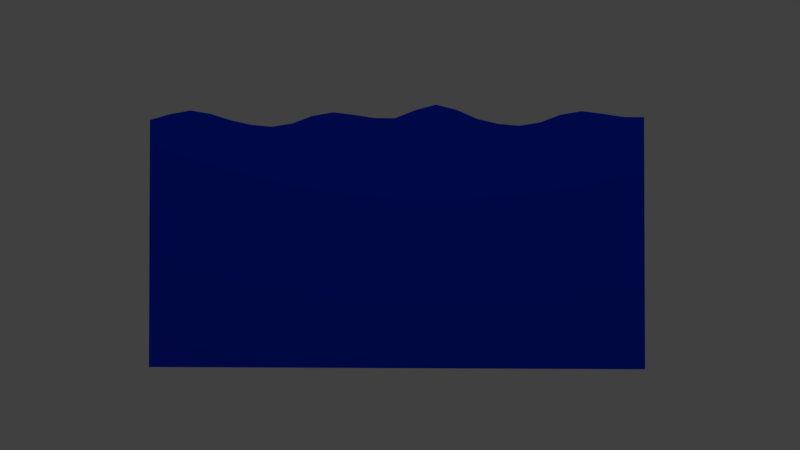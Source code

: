 # Source: water.blend  (saved by Blender 2.78.0; exported with 4.5.12 LTS)
import bpy
from mathutils import Matrix  # noqa: F401  (used for matrix-valued properties, if any)

bpy.ops.wm.read_factory_settings(use_empty=True)
scene = bpy.context.scene
scene.name = 'Scene'

# ---- collections
col_collection_1 = bpy.data.collections.new('Collection 1'); scene.collection.children.link(col_collection_1)

# ---- materials (node trees are filled in below, after node groups)
mat_water = bpy.data.materials.new('Water')
mat_water.alpha_threshold = 0.0
mat_water.use_transparent_shadow = False
mat_water.diffuse_color = (0.0, 0.03406, 0.8, 1.0)
mat_water.roughness = 0.5
mat_water.specular_intensity = 0.7417
mat_water.line_color = (0.0, 0.0, 0.0, 1.0)

# ---- material node trees

# ---- world
world_world = bpy.data.worlds.new('World'); scene.world = world_world
world_world.color = (0.05088, 0.05088, 0.05088)
world_world.use_sun_shadow = False
world_world.sun_shadow_jitter_overblur = 0.0
world_world.cycles.sampling_method = 'MANUAL'

# ---- cameras
cam_camera = bpy.data.cameras.new('Camera')
cam_camera.clip_end = 100.0
cam_camera.lens = 35.0
cam_camera.sensor_width = 32.0
cam_camera.sensor_height = 18.0
cam_camera.ortho_scale = 7.314
cam_camera.dof.focus_distance = 0.0
cam_camera.dof.aperture_fstop = 128.0

# ---- lights
light_lamp = bpy.data.lights.new('Lamp', 'POINT')
light_lamp.transmission_factor = 0.0
light_lamp.cutoff_distance = 30.0
light_lamp.energy = 100.0
light_lamp.shadow_buffer_clip_start = 1.001
light_lamp.shadow_soft_size = 0.1
light_lamp.shadow_maximum_resolution = 0.006
light_lamp.use_absolute_resolution = True

# ---- meshes
me_cube = bpy.data.meshes.new('Cube')
me_cube.from_pydata([(1.0, 1.0, -1.0), (1.0, -1.0, -1.0), (-1.0, -1.0, -1.0), (-1.0, 1.0, -1.0), (1.0, 1.0, 1.015), (1.0, -1.0, 1.017), (-1.0, -1.0, 1.012), (-1.0, 1.0, 1.012), (0.8333, 1.0, -1.0), (0.6667, 1.0, -1.0), (0.5, 1.0, -1.0), (0.3333, 1.0, -1.0), (0.1667, 1.0, -1.0), (1.937e-07, 1.0, -1.0), (-0.1667, 1.0, -1.0), (-0.3333, 1.0, -1.0), (-0.5, 1.0, -1.0), (-0.6667, 1.0, -1.0), (-0.8333, 1.0, -1.0), (0.8333, -1.0, -1.0), (0.6667, -1.0, -1.0), (0.5, -1.0, -1.0), (0.3333, -1.0, -1.0), (0.1667, -1.0, -1.0), (-1.043e-07, -1.0, -1.0), (-0.1667, -1.0, -1.0), (-0.3333, -1.0, -1.0), (-0.5, -1.0, -1.0), (-0.6667, -1.0, -1.0), (-0.8333, -1.0, -1.0), (0.8333, 1.0, 1.009), (0.6667, 1.0, 1.046), (0.5, 1.0, 1.068), (0.3333, 1.0, 1.04), (0.1667, 1.0, 0.9785), (2.682e-07, 1.0, 0.9527), (-0.1667, 1.0, 0.9687), (-0.3333, 1.0, 1.006), (-0.5, 1.0, 1.059), (-0.6667, 1.0, 1.088), (-0.8333, 1.0, 1.059), (0.8333, -1.0, 1.02), (0.6667, -1.0, 1.047), (0.5, -1.0, 1.068), (0.3333, -1.0, 1.04), (0.1667, -1.0, 0.9785), (-5.215e-07, -1.0, 0.9527), (-0.1667, -1.0, 0.9687), (-0.3333, -1.0, 1.006), (-0.5, -1.0, 1.059), (-0.6667, -1.0, 1.088), (-0.8333, -1.0, 1.059), (3.0, 1.0, -1.0), (3.0, -1.0, -1.0), (1.0, -1.0, -1.0), (1.0, 1.0, -1.0), (3.0, 1.0, 1.0), (3.0, -1.0, 1.017), (1.0, -1.0, 1.017), (1.0, 1.0, 1.015), (2.833, 1.0, -1.0), (2.667, 1.0, -1.0), (2.5, 1.0, -1.0), (2.333, 1.0, -1.0), (2.167, 1.0, -1.0), (2.0, 1.0, -1.0), (1.833, 1.0, -1.0), (1.667, 1.0, -1.0), (1.5, 1.0, -1.0), (1.333, 1.0, -1.0), (1.167, 1.0, -1.0), (2.833, -1.0, -1.0), (2.667, -1.0, -1.0), (2.5, -1.0, -1.0), (2.333, -1.0, -1.0), (2.167, -1.0, -1.0), (2.0, -1.0, -1.0), (1.833, -1.0, -1.0), (1.667, -1.0, -1.0), (1.5, -1.0, -1.0), (1.333, -1.0, -1.0), (1.167, -1.0, -1.0), (2.833, 1.0, 1.009), (2.667, 1.0, 1.046), (2.5, 1.0, 1.068), (2.333, 1.0, 1.04), (2.167, 1.0, 0.9785), (2.0, 1.0, 0.9527), (1.833, 1.0, 0.9687), (1.667, 1.0, 1.009), (1.5, 1.0, 1.083), (1.333, 1.0, 1.126), (1.167, 1.0, 1.083), (2.833, -1.0, 1.02), (2.667, -1.0, 1.047), (2.5, -1.0, 1.068), (2.333, -1.0, 1.04), (2.167, -1.0, 0.9785), (2.0, -1.0, 0.9527), (1.833, -1.0, 0.9687), (1.667, -1.0, 1.009), (1.5, -1.0, 1.083), (1.333, -1.0, 1.126), (1.167, -1.0, 1.083)], [], [(18, 29, 2, 3), (40, 7, 6, 51), (29, 51, 6, 2), (2, 6, 7, 3), (40, 18, 3, 7), (4, 0, 8, 30), (30, 8, 9, 31), (31, 9, 10, 32), (32, 10, 11, 33), (33, 11, 12, 34), (34, 12, 13, 35), (35, 13, 14, 36), (36, 14, 15, 37), (37, 15, 16, 38), (38, 16, 17, 39), (39, 17, 18, 40), (1, 5, 41, 19), (19, 41, 42, 20), (20, 42, 43, 21), (21, 43, 44, 22), (22, 44, 45, 23), (23, 45, 46, 24), (24, 46, 47, 25), (25, 47, 48, 26), (26, 48, 49, 27), (27, 49, 50, 28), (28, 50, 51, 29), (4, 30, 41, 5), (30, 31, 42, 41), (31, 32, 43, 42), (32, 33, 44, 43), (33, 34, 45, 44), (34, 35, 46, 45), (35, 36, 47, 46), (36, 37, 48, 47), (37, 38, 49, 48), (38, 39, 50, 49), (39, 40, 51, 50), (0, 1, 19, 8), (8, 19, 20, 9), (9, 20, 21, 10), (10, 21, 22, 11), (11, 22, 23, 12), (12, 23, 24, 13), (13, 24, 25, 14), (14, 25, 26, 15), (15, 26, 27, 16), (16, 27, 28, 17), (17, 28, 29, 18), (70, 81, 54, 55), (92, 59, 58, 103), (52, 56, 57, 53), (81, 103, 58, 54), (92, 70, 55, 59), (56, 52, 60, 82), (82, 60, 61, 83), (83, 61, 62, 84), (84, 62, 63, 85), (85, 63, 64, 86), (86, 64, 65, 87), (87, 65, 66, 88), (88, 66, 67, 89), (89, 67, 68, 90), (90, 68, 69, 91), (91, 69, 70, 92), (53, 57, 93, 71), (71, 93, 94, 72), (72, 94, 95, 73), (73, 95, 96, 74), (74, 96, 97, 75), (75, 97, 98, 76), (76, 98, 99, 77), (77, 99, 100, 78), (78, 100, 101, 79), (79, 101, 102, 80), (80, 102, 103, 81), (56, 82, 93, 57), (82, 83, 94, 93), (83, 84, 95, 94), (84, 85, 96, 95), (85, 86, 97, 96), (86, 87, 98, 97), (87, 88, 99, 98), (88, 89, 100, 99), (89, 90, 101, 100), (90, 91, 102, 101), (91, 92, 103, 102), (52, 53, 71, 60), (60, 71, 72, 61), (61, 72, 73, 62), (62, 73, 74, 63), (63, 74, 75, 64), (64, 75, 76, 65), (65, 76, 77, 66), (66, 77, 78, 67), (67, 78, 79, 68), (68, 79, 80, 69), (69, 80, 81, 70)])
me_cube.materials.append(mat_water)
me_cube.use_remesh_preserve_volume = False
me_cube.use_remesh_preserve_attributes = False
me_cube.use_mirror_vertex_groups = False
me_cube.update()

# ---- objects
ob_water = bpy.data.objects.new('Water', me_cube)
ob_lamp = bpy.data.objects.new('Lamp', light_lamp)
ob_camera = bpy.data.objects.new('Camera', cam_camera)

# ---- transforms, parenting, visibility, modifiers, constraints
ob_water.location = (0.0, 0.0, 0.0)
ob_water.scale = (1.0, 0.2192, 1.0)
ob_water.lock_rotations_4d = False
ob_water.empty_display_type = 'ARROWS'
ob_water.lineart.crease_threshold = 0.0
ob_lamp.location = (1.343, -6.1, 6.74)
ob_lamp.rotation_euler = (-2.416, -3.435, -1.262)
ob_lamp.lock_rotations_4d = False
ob_lamp.empty_display_type = 'ARROWS'
ob_lamp.color = (0.0, 0.0, 0.0, 0.0)
ob_lamp.lineart.crease_threshold = 0.0
ob_camera.location = (1.26, -7.279, 0.05315)
ob_camera.rotation_euler = (1.585, -4.704e-07, 0.03093)
ob_camera.lock_rotations_4d = False
ob_camera.empty_display_type = 'ARROWS'
ob_camera.color = (0.0, 0.0, 0.0, 0.0)
ob_camera.display_type = 'WIRE'
ob_camera.lineart.crease_threshold = 0.0

# ---- collection membership
col_collection_1.objects.link(ob_water)
col_collection_1.objects.link(ob_lamp)
col_collection_1.objects.link(ob_camera)

# ---- scene / render settings (as saved in the file)
scene.camera = ob_camera
scene.frame_start = 1; scene.frame_end = 250; scene.frame_set(1)
scene.render.engine = 'BLENDER_EEVEE_NEXT'
scene.render.resolution_percentage = 50
scene.render.dither_intensity = 0.0
scene.cycles.use_denoising = False
scene.cycles.samples = 128
scene.cycles.sampling_pattern = 'TABULATED_SOBOL'
scene.cycles.light_sampling_threshold = 0.0
scene.cycles.use_adaptive_sampling = False
scene.cycles.use_light_tree = False
scene.cycles.blur_glossy = 0.0
scene.cycles.sample_clamp_indirect = 0.0
scene.view_settings.view_transform = 'Standard'
bpy.context.view_layer.update()
